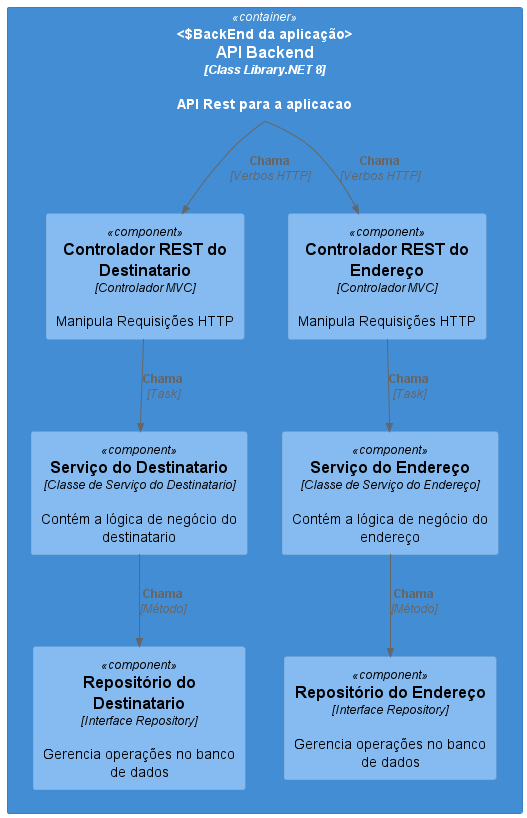

The diagram above was rendered by PlantUML. Its source (embedded in the PNG):
@startuml Maladireta-Component
!includeurl https://raw.githubusercontent.com/plantuml-stdlib/C4-PlantUML/master/C4_Component.puml

Container(api, "API Backend", "Class Library.NET 8", "API Rest para a aplicacao", "BackEnd da aplicação"){
    Component(destinatariocontroller, "Controlador REST do Destinatario", "Controlador MVC", "Manipula Requisições HTTP")
    Component(destinatarioservice, "Serviço do Destinatario", "Classe de Serviço do Destinatario", "Contém a lógica de negócio do destinatario")
    Component(destinatariorepository, "Repositório do Destinatario", "Interface Repository", "Gerencia operações no banco de dados")
    Component(enderecocontroller, "Controlador REST do Endereço", "Controlador MVC", "Manipula Requisições HTTP")
    Component(enderecoservice, "Serviço do Endereço", "Classe de Serviço do Endereço", "Contém a lógica de negócio do endereço")
    Component(enderecorepository, "Repositório do Endereço", "Interface Repository", "Gerencia operações no banco de dados")
}

Rel(api, destinatariocontroller, "Chama", "Verbos HTTP")
Rel(destinatariocontroller, destinatarioservice, "Chama", "Task")
Rel(destinatarioservice, destinatariorepository, "Chama", "Método")
Rel(api, enderecocontroller, "Chama", "Verbos HTTP")
Rel(enderecocontroller, enderecoservice, "Chama", "Task")
Rel(enderecoservice, enderecorepository, "Chama", "Método")

@enduml